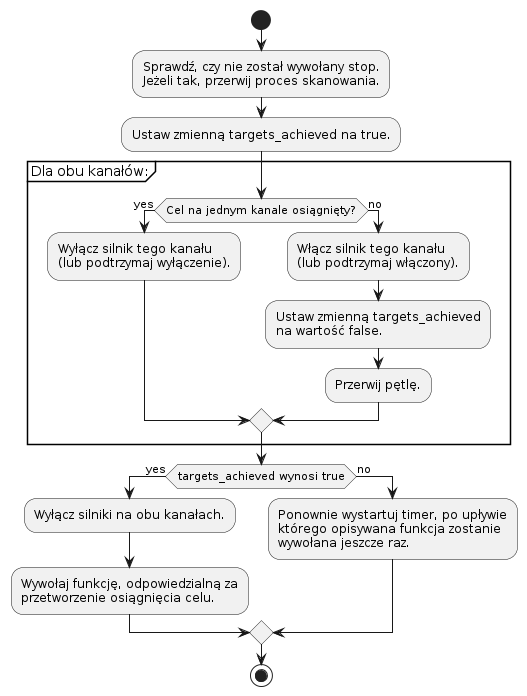

The diagram above was rendered by PlantUML. Its source (embedded in the PNG):
@startuml
start

:Sprawdź, czy nie został wywołany stop.\nJeżeli tak, przerwij proces skanowania.;

:Ustaw zmienną targets_achieved na true.;

partition "Dla obu kanałów:" {
    if (Cel na jednym kanale osiągnięty?) then (yes)
      :Wyłącz silnik tego kanału\n(lub podtrzymaj wyłączenie).;
    else (no)
      :Włącz silnik tego kanału\n(lub podtrzymaj włączony).;
      :Ustaw zmienną targets_achieved\nna wartość false.;
      :Przerwij pętlę.;
    endif
}
if (targets_achieved wynosi true) then (yes)
    :Wyłącz silniki na obu kanałach.;
    :Wywołaj funkcję, odpowiedzialną za\nprzetworzenie osiągnięcia celu.;
else (no)
    :Ponownie wystartuj timer, po upływie\nktórego opisywana funkcja zostanie\nwywołana jeszcze raz.;
endif
stop
@enduml